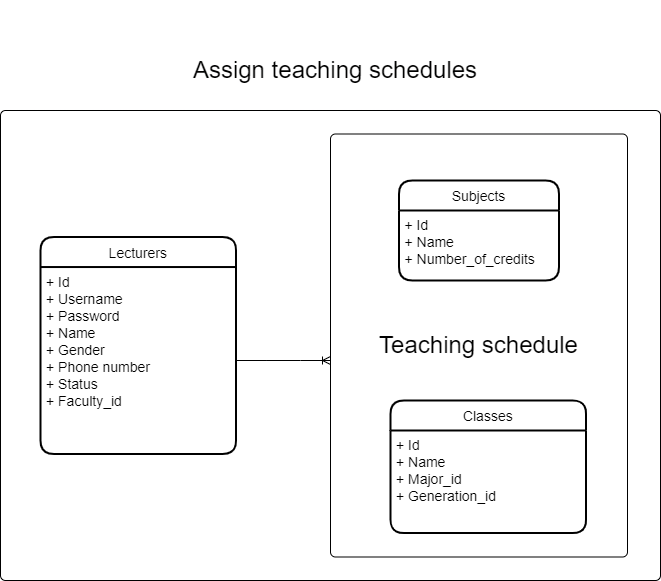

The diagram above was exported from draw.io. Its source (the exported page's mxGraphModel, read from the mxfile embedded in the PNG):
<mxGraphModel dx="1038" dy="547" grid="1" gridSize="10" guides="1" tooltips="1" connect="1" arrows="1" fold="1" page="1" pageScale="1" pageWidth="850" pageHeight="1100" math="0" shadow="0">
  <root>
    <mxCell id="0" />
    <mxCell id="1" parent="0" />
    <mxCell id="Qmx9fxHaKKha3q73UePS-1" value="&lt;span style=&quot;font-size: 24px;&quot;&gt;Assign teaching schedules&lt;/span&gt;" style="text;html=1;strokeColor=none;fillColor=none;align=center;verticalAlign=middle;whiteSpace=wrap;rounded=0;" parent="1" vertex="1">
      <mxGeometry x="150" width="570" height="140" as="geometry" />
    </mxCell>
    <mxCell id="lYrDzZUW28hQAqogOF7d-6" value="" style="rounded=1;absoluteArcSize=1;html=1;arcSize=10;fontSize=24;" parent="1" vertex="1">
      <mxGeometry x="100" y="110" width="660" height="470" as="geometry" />
    </mxCell>
    <mxCell id="lYrDzZUW28hQAqogOF7d-7" value="" style="html=1;shape=mxgraph.er.anchor;whiteSpace=wrap;fontSize=24;" parent="lYrDzZUW28hQAqogOF7d-6" vertex="1">
      <mxGeometry width="330" height="470" as="geometry" />
    </mxCell>
    <mxCell id="lYrDzZUW28hQAqogOF7d-8" value="Teaching schedule" style="rounded=1;absoluteArcSize=1;html=1;arcSize=10;whiteSpace=wrap;points=[];strokeColor=inherit;fillColor=inherit;fontSize=24;" parent="lYrDzZUW28hQAqogOF7d-6" vertex="1">
      <mxGeometry x="330" y="23.5" width="297" height="423.00000000000006" as="geometry" />
    </mxCell>
    <mxCell id="s8GRMMUpY-HFJjA0xEY2-1" value="Lecturers" style="swimlane;childLayout=stackLayout;horizontal=1;startSize=30;horizontalStack=0;rounded=1;fontSize=14;fontStyle=0;strokeWidth=2;resizeParent=0;resizeLast=1;shadow=0;dashed=0;align=center;" parent="lYrDzZUW28hQAqogOF7d-6" vertex="1">
      <mxGeometry x="40.00222222222223" y="126.53846153846153" width="195.55555555555557" height="216.9230769230769" as="geometry">
        <mxRectangle x="50" y="210" width="100" height="30" as="alternateBounds" />
      </mxGeometry>
    </mxCell>
    <mxCell id="s8GRMMUpY-HFJjA0xEY2-2" value="+ Id&#10;+ Username&#10;+ Password&#10;+ Name&#10;+ Gender&#10;+ Phone number&#10;+ Status&#10;+ Faculty_id" style="align=left;strokeColor=none;fillColor=none;spacingLeft=4;fontSize=14;verticalAlign=top;resizable=0;rotatable=0;part=1;" parent="s8GRMMUpY-HFJjA0xEY2-1" vertex="1">
      <mxGeometry y="30" width="195.55555555555557" height="186.9230769230769" as="geometry" />
    </mxCell>
    <mxCell id="lYrDzZUW28hQAqogOF7d-1" value="Classes" style="swimlane;childLayout=stackLayout;horizontal=1;startSize=30;horizontalStack=0;rounded=1;fontSize=14;fontStyle=0;strokeWidth=2;resizeParent=0;resizeLast=1;shadow=0;dashed=0;align=center;" parent="lYrDzZUW28hQAqogOF7d-6" vertex="1">
      <mxGeometry x="390.0022222222222" y="289.9964102564103" width="195.55555555555557" height="132.56410256410257" as="geometry" />
    </mxCell>
    <mxCell id="lYrDzZUW28hQAqogOF7d-2" value="+ Id&#10;+ Name&#10;+ Major_id&#10;+ Generation_id" style="align=left;strokeColor=none;fillColor=none;spacingLeft=4;fontSize=14;verticalAlign=top;resizable=0;rotatable=0;part=1;" parent="lYrDzZUW28hQAqogOF7d-1" vertex="1">
      <mxGeometry y="30" width="195.55555555555557" height="102.56410256410257" as="geometry" />
    </mxCell>
    <mxCell id="QyVaa-qF8e6ucmgrxTZ1-1" value="Subjects" style="swimlane;childLayout=stackLayout;horizontal=1;startSize=30;horizontalStack=0;rounded=1;fontSize=14;fontStyle=0;strokeWidth=2;resizeParent=0;resizeLast=1;shadow=0;dashed=0;align=center;" parent="lYrDzZUW28hQAqogOF7d-6" vertex="1">
      <mxGeometry x="398.5" y="70" width="160" height="100" as="geometry" />
    </mxCell>
    <mxCell id="QyVaa-qF8e6ucmgrxTZ1-2" value="+ Id&#10;+ Name&#10;+ Number_of_credits " style="align=left;strokeColor=none;fillColor=none;spacingLeft=4;fontSize=14;verticalAlign=top;resizable=0;rotatable=0;part=1;" parent="QyVaa-qF8e6ucmgrxTZ1-1" vertex="1">
      <mxGeometry y="30" width="160" height="70" as="geometry" />
    </mxCell>
    <mxCell id="QyVaa-qF8e6ucmgrxTZ1-3" value="" style="edgeStyle=entityRelationEdgeStyle;fontSize=12;html=1;endArrow=ERoneToMany;rounded=0;exitX=1;exitY=0.5;exitDx=0;exitDy=0;" parent="lYrDzZUW28hQAqogOF7d-6" source="s8GRMMUpY-HFJjA0xEY2-2" edge="1">
      <mxGeometry width="100" height="100" relative="1" as="geometry">
        <mxPoint x="270" y="290" as="sourcePoint" />
        <mxPoint x="330" y="250" as="targetPoint" />
      </mxGeometry>
    </mxCell>
  </root>
</mxGraphModel>